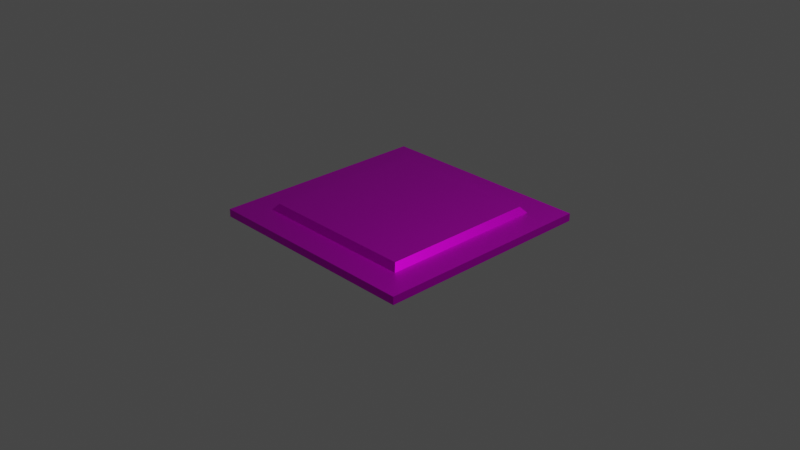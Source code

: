 # Source: Processor.blend  (saved by Blender 3.0.42; exported with 4.5.12 LTS)
import bpy
from mathutils import Matrix  # noqa: F401  (used for matrix-valued properties, if any)

bpy.ops.wm.read_factory_settings(use_empty=True)
scene = bpy.context.scene
scene.name = 'Scene'

# ---- collections
col_collection = bpy.data.collections.new('Collection'); scene.collection.children.link(col_collection)

# ---- images (referenced by path relative to the original .blend; pixels are not part of the script)
import os
ASSET_DIR = os.environ.get("B2B_ASSET_DIR", "")  # directory of the original .blend (textures are referenced by path, not embedded)
HERE = os.path.dirname(os.path.abspath(__file__))  # packed textures are extracted next to this script under _unpacked/

def load_image(name, relpath, width, height, colorspace="sRGB"):
    """Load a texture the original file referenced (path relative to the .blend, or extracted next to this script)."""
    p = next((c for c in (os.path.join(HERE, relpath), os.path.join(ASSET_DIR, relpath)) if relpath and os.path.exists(c)), "")
    if p:
        img = bpy.data.images.load(p, check_existing=True)
        img.name = name
    else:  # same state as the original file: an image datablock whose file is absent (Cycles renders it pink)
        img = bpy.data.images.new(name, width, height)
        img.source = "FILE"
        img.filepath = "//" + (relpath or name)
    img.colorspace_settings.name = colorspace
    return img
img_processor_png = load_image('Processor.png', 'Processor.png', 1024, 1024, 'sRGB')

# ---- materials (node trees are filled in below, after node groups)
mat_material_001 = bpy.data.materials.new('Material.001')
mat_material_001.use_transparent_shadow = False

# ---- material node trees
mat_material_001.use_nodes = True; mat_material_001.node_tree.nodes.clear()
_N = mat_material_001.node_tree.nodes; _L = mat_material_001.node_tree.links
n0 = _N.new('ShaderNodeOutputMaterial'); n0.name = 'Material Output'; n0.location = (300, 300)
n1 = _N.new('ShaderNodeBsdfPrincipled'); n1.name = 'Principled BSDF'; n1.location = (10, 300)
n1.distribution = 'GGX'
n1.subsurface_method = 'RANDOM_WALK_SKIN'
n1.inputs[1].default_value = 0.9382
n1.inputs[3].default_value = 1.45
n1.inputs[27].default_value = (0.0, 0.0, 0.0, 1.0)
n1.inputs[28].default_value = 1.0
n2 = _N.new('ShaderNodeTexImage'); n2.name = 'Image Texture'; n2.location = (-299, 213)
n2.image = img_processor_png
_L.new(n1.outputs[0], n0.inputs[0])
_L.new(n2.outputs[0], n1.inputs[0])
n0.is_active_output = True

# ---- world
world_world = bpy.data.worlds.new('World'); scene.world = world_world
world_world.color = (0.05088, 0.05088, 0.05088)
world_world.use_sun_shadow = False
world_world.sun_shadow_jitter_overblur = 0.0

# ---- cameras
cam_camera = bpy.data.cameras.new('Camera')
cam_camera.clip_end = 100.0
cam_camera.ortho_scale = 7.314

# ---- lights
light_light = bpy.data.lights.new('Light', 'POINT')
light_light.transmission_factor = 0.0
light_light.energy = 1000.0
light_light.shadow_soft_size = 0.1
light_light.shadow_maximum_resolution = 0.006
light_light.use_absolute_resolution = True

# ---- meshes
me_plane = bpy.data.meshes.new('Plane')
me_plane.from_pydata([(-1.0, -1.0, 0.0), (1.0, -1.0, 0.0), (-1.0, 1.0, 0.0), (1.0, 1.0, 0.0), (-1.0, 0.0, 0.0), (0.0, -1.0, 0.0), (1.0, 0.0, 0.0), (0.0, 1.0, 0.0), (-1.0, -0.5, 0.0), (0.5, -1.0, 0.0), (1.0, 0.5, 0.0), (-0.5, 1.0, 0.0), (-1.0, 0.5, 0.0), (-0.5, -1.0, 0.0), (1.0, -0.5, 0.0), (0.5, 1.0, 0.0), (-1.0, -0.75, 0.0), (0.75, -1.0, 0.0), (1.0, 0.75, 0.0), (-0.75, 1.0, 0.0), (-1.0, 0.25, 0.0), (-0.25, -1.0, 0.0), (1.0, -0.25, 0.0), (0.25, 1.0, 0.0), (0.0, 0.75, 0.0), (-0.75, 0.0, 0.0), (-1.0, -0.25, 0.0), (0.25, -1.0, 0.0), (1.0, 0.25, 0.0), (-0.25, 1.0, 0.0), (-1.0, 0.75, 0.0), (-0.75, -1.0, 0.0), (1.0, -0.75, 0.0), (0.75, 1.0, 0.0), (0.0, -0.75, 0.0), (0.75, 0.0, 0.0), (0.5, -0.75, 0.0), (0.75, -0.5, 0.0), (-0.5, -0.75, 0.0), (-0.75, -0.5, 0.0), (-0.5, 0.75, 0.0), (-0.75, 0.5, 0.0), (0.5, 0.75, 0.0), (0.75, 0.5, 0.0), (0.75, 0.25, 0.0), (0.25, 0.75, 0.0), (-0.75, 0.25, 0.0), (-0.75, 0.75, 0.0), (-0.25, -0.75, 0.0), (-0.75, -0.75, 0.0), (-0.75, -0.25, 0.0), (0.75, -0.75, 0.0), (0.25, -0.75, 0.0), (0.75, -0.25, 0.0), (-0.25, 0.75, 0.0), (0.75, 0.75, 0.0), (-1.0, -0.875, 0.0), (0.875, -1.0, 0.0), (1.0, 0.875, 0.0), (-0.875, 1.0, 0.0), (-1.0, 0.125, 0.0), (-0.125, -1.0, 0.0), (1.0, -0.125, 0.0), (0.125, 1.0, 0.0), (0.0, 0.875, 0.0), (-0.875, 0.0, 0.0), (-1.0, -0.375, 0.0), (0.375, -1.0, 0.0), (1.0, 0.375, 0.0), (-0.375, 1.0, 0.0), (-1.0, 0.625, 0.0), (-0.625, -1.0, 0.0), (1.0, -0.625, 0.0), (0.625, 1.0, 0.0), (-0.875, -0.5, 0.0), (-0.5, 0.875, 0.0), (-0.875, 0.5, 0.0), (0.5, 0.875, 0.0), (-1.0, -0.625, 0.0), (0.625, -1.0, 0.0), (1.0, 0.625, 0.0), (-0.625, 1.0, 0.0), (-1.0, 0.375, 0.0), (-0.375, -1.0, 0.0), (1.0, -0.375, 0.0), (0.375, 1.0, 0.0), (-1.0, -0.125, 0.0), (0.125, -1.0, 0.0), (1.0, 0.125, 0.0), (-0.125, 1.0, 0.0), (-1.0, 0.875, 0.0), (-0.875, -1.0, 0.0), (1.0, -0.875, 0.0), (0.875, 1.0, 0.0), (0.0, -0.875, 0.0), (0.875, 0.0, 0.0), (0.5, -0.875, 0.0), (0.875, -0.5, 0.0), (-0.5, -0.875, 0.0), (0.875, 0.5, 0.0), (0.75, 0.375, 0.0), (0.75, 0.125, 0.0), (0.875, 0.25, 0.0), (0.25, 0.875, 0.0), (0.125, 0.75, 0.0), (0.375, 0.75, 0.0), (-0.75, 0.375, 0.0), (-0.75, 0.125, 0.0), (-0.875, 0.25, 0.0), (-0.75, 0.875, 0.0), (-0.75, 0.625, 0.0), (-0.875, 0.75, 0.0), (-0.625, 0.75, 0.0), (-0.25, -0.875, 0.0), (-0.375, -0.75, 0.0), (-0.125, -0.75, 0.0), (-0.75, -0.625, 0.0), (-0.75, -0.875, 0.0), (-0.875, -0.75, 0.0), (-0.625, -0.75, 0.0), (-0.75, -0.125, 0.0), (-0.75, -0.375, 0.0), (-0.875, -0.25, 0.0), (0.75, -0.625, 0.0), (0.75, -0.875, 0.0), (0.625, -0.75, 0.0), (0.875, -0.75, 0.0), (0.25, -0.875, 0.0), (0.125, -0.75, 0.0), (0.375, -0.75, 0.0), (0.75, -0.125, 0.0), (0.75, -0.375, 0.0), (0.875, -0.25, 0.0), (-0.25, 0.875, 0.0), (-0.375, 0.75, 0.0), (-0.125, 0.75, 0.0), (0.75, 0.875, 0.0), (0.75, 0.625, 0.0), (0.625, 0.75, 0.0), (0.875, 0.75, 0.0), (0.875, 0.625, 0.0), (0.625, 0.875, 0.0), (-0.375, 0.875, 0.0), (0.875, -0.375, 0.0), (0.375, -0.875, 0.0), (0.125, -0.875, 0.0), (0.875, -0.875, 0.0), (0.625, -0.875, 0.0), (-0.875, -0.375, 0.0), (-0.875, -0.125, 0.0), (-0.625, -0.875, 0.0), (-0.875, -0.875, 0.0), (-0.875, -0.625, 0.0), (-0.125, -0.875, 0.0), (-0.375, -0.875, 0.0), (-0.875, 0.625, 0.0), (-0.875, 0.875, 0.0), (-0.875, 0.125, 0.0), (-0.875, 0.375, 0.0), (0.125, 0.875, 0.0), (0.875, 0.125, 0.0), (0.875, 0.375, 0.0), (0.375, 0.875, 0.0), (-0.625, 0.875, 0.0), (0.875, -0.625, 0.0), (0.875, -0.125, 0.0), (-0.125, 0.875, 0.0), (0.875, 0.875, 0.0), (1.063e-10, -0.1174, 0.05495), (1.063e-10, -1.205e-09, 0.05495), (0.1174, -1.205e-09, 0.05495), (1.063e-10, 0.3521, 0.05495), (1.063e-10, 0.4695, 0.05495), (1.063e-10, -0.5868, 0.05495), (1.063e-10, -0.4695, 0.05495), (-0.3521, -1.205e-09, 0.05495), (-0.4695, -1.205e-09, 0.05495), (0.5868, -1.205e-09, 0.05495), (0.4695, -1.205e-09, 0.05495), (0.4695, -0.1174, 0.05495), (0.4695, -0.5868, 0.05495), (0.4695, -0.4695, 0.05495), (0.1174, -0.4695, 0.05495), (0.5868, -0.4695, 0.05495), (-0.4695, -0.1174, 0.05495), (-0.4695, -0.5868, 0.05495), (-0.4695, -0.4695, 0.05495), (-0.3521, -0.4695, 0.05495), (-0.4695, 0.3521, 0.05495), (-0.4695, 0.4695, 0.05495), (-0.3521, 0.4695, 0.05495), (0.4695, 0.3521, 0.05495), (0.4695, 0.4695, 0.05495), (0.1174, 0.4695, 0.05495), (0.5868, 0.4695, 0.05495), (1.063e-10, 0.5868, 0.05495), (1.063e-10, 0.7042, 0.05495), (1.063e-10, -0.3521, 0.05495), (1.063e-10, -0.2347, 0.05495), (-0.5868, -1.205e-09, 0.05495), (-0.7042, -1.205e-09, 0.05495), (0.3521, -1.205e-09, 0.05495), (0.2347, -1.205e-09, 0.05495), (1.063e-10, 0.1174, 0.05495), (1.063e-10, 0.2347, 0.05495), (-0.1174, -1.205e-09, 0.05495), (-0.2347, -1.205e-09, 0.05495), (0.4695, -0.3521, 0.05495), (0.4695, -0.2347, 0.05495), (0.3521, -0.4695, 0.05495), (0.2347, -0.4695, 0.05495), (-0.4695, -0.3521, 0.05495), (-0.4695, -0.2347, 0.05495), (-0.5868, -0.4695, 0.05495), (-0.7042, -0.4695, 0.05495), (-0.1174, -0.4695, 0.05495), (-0.2347, -0.4695, 0.05495), (-0.4695, 0.5868, 0.05495), (-0.4695, 0.7042, 0.05495), (-0.4695, 0.1174, 0.05495), (-0.4695, 0.2347, 0.05495), (-0.5868, 0.4695, 0.05495), (-0.7042, 0.4695, 0.05495), (-0.1174, 0.4695, 0.05495), (-0.2347, 0.4695, 0.05495), (0.4695, 0.5868, 0.05495), (0.4695, 0.7042, 0.05495), (0.4695, 0.1174, 0.05495), (0.4695, 0.2347, 0.05495), (0.3521, 0.4695, 0.05495), (0.2347, 0.4695, 0.05495), (0.7042, 0.3521, 0.05495), (0.7042, 0.4695, 0.05495), (0.7042, 0.1174, 0.05495), (0.7042, 0.2347, 0.05495), (0.5868, 0.2347, 0.05495), (0.2347, 0.3521, 0.05495), (0.2347, 0.1174, 0.05495), (0.2347, 0.2347, 0.05495), (0.1174, 0.2347, 0.05495), (0.3521, 0.2347, 0.05495), (0.2347, 0.5868, 0.05495), (0.2347, 0.7042, 0.05495), (0.1174, 0.7042, 0.05495), (0.3521, 0.7042, 0.05495), (-0.2347, 0.3521, 0.05495), (-0.2347, 0.1174, 0.05495), (-0.2347, 0.2347, 0.05495), (-0.3521, 0.2347, 0.05495), (-0.1174, 0.2347, 0.05495), (-0.7042, 0.3521, 0.05495), (-0.7042, 0.1174, 0.05495), (-0.7042, 0.2347, 0.05495), (-0.5868, 0.2347, 0.05495), (-0.7042, 0.5868, 0.05495), (-0.7042, 0.7042, 0.05495), (-0.5868, 0.7042, 0.05495), (-0.2347, -0.5868, 0.05495), (-0.3521, -0.7042, 0.05495), (-0.4695, -0.7042, 0.05495), (-0.1174, -0.7042, 0.05495), (-0.2347, -0.7042, 0.05495), (-0.7042, -0.5868, 0.05495), (-0.5868, -0.7042, 0.05495), (-0.7042, -0.7042, 0.05495), (-0.7042, -0.1174, 0.05495), (-0.7042, -0.3521, 0.05495), (-0.7042, -0.2347, 0.05495), (-0.5868, -0.2347, 0.05495), (0.7042, -0.5868, 0.05495), (0.7042, -0.4695, 0.05495), (0.5868, -0.7042, 0.05495), (0.4695, -0.7042, 0.05495), (0.2347, -0.5868, 0.05495), (0.1174, -0.7042, 0.05495), (1.063e-10, -0.7042, 0.05495), (0.3521, -0.7042, 0.05495), (0.2347, -0.7042, 0.05495), (0.2347, -0.1174, 0.05495), (0.2347, -0.3521, 0.05495), (0.2347, -0.2347, 0.05495), (0.1174, -0.2347, 0.05495), (0.3521, -0.2347, 0.05495), (0.7042, -0.1174, 0.05495), (0.7042, -1.205e-09, 0.05495), (0.7042, -0.3521, 0.05495), (0.7042, -0.2347, 0.05495), (0.5868, -0.2347, 0.05495), (-0.2347, -0.1174, 0.05495), (-0.2347, -0.3521, 0.05495), (-0.2347, -0.2347, 0.05495), (-0.3521, -0.2347, 0.05495), (-0.1174, -0.2347, 0.05495), (-0.2347, 0.5868, 0.05495), (-0.2347, 0.7042, 0.05495), (-0.3521, 0.7042, 0.05495), (-0.1174, 0.7042, 0.05495), (0.7042, 0.5868, 0.05495), (0.7042, 0.7042, 0.05495), (0.5868, 0.7042, 0.05495), (0.7042, -0.7042, 0.05495), (0.5868, 0.5868, 0.05495), (-0.1174, 0.5868, 0.05495), (-0.3521, 0.5868, 0.05495), (-0.1174, -0.3521, 0.05495), (-0.3521, -0.3521, 0.05495), (-0.3521, -0.1174, 0.05495), (0.5868, -0.3521, 0.05495), (0.5868, -0.1174, 0.05495), (0.3521, -0.3521, 0.05495), (0.1174, -0.3521, 0.05495), (0.1174, -0.1174, 0.05495), (0.1174, -0.5868, 0.05495), (0.5868, -0.5868, 0.05495), (-0.5868, -0.3521, 0.05495), (-0.3521, -0.5868, 0.05495), (-0.5868, 0.5868, 0.05495), (-0.5868, 0.1174, 0.05495), (-0.1174, 0.1174, 0.05495), (-0.3521, 0.1174, 0.05495), (-0.3521, 0.3521, 0.05495), (0.3521, 0.5868, 0.05495), (0.1174, 0.5868, 0.05495), (0.3521, 0.1174, 0.05495), (0.1174, 0.1174, 0.05495), (0.1174, 0.3521, 0.05495), (0.5868, 0.1174, 0.05495), (0.5868, 0.3521, 0.05495), (0.3521, 0.3521, 0.05495), (-0.1174, 0.3521, 0.05495), (-0.5868, 0.3521, 0.05495), (-0.1174, -0.5868, 0.05495), (-0.5868, -0.5868, 0.05495), (-0.5868, -0.1174, 0.05495), (0.3521, -0.5868, 0.05495), (0.3521, -0.1174, 0.05495), (-0.1174, -0.1174, 0.05495)], [], [(167, 58, 3, 93), (166, 64, 7, 89), (165, 62, 6, 95), (164, 72, 14, 97), (163, 75, 11, 81), (162, 77, 15, 85), (161, 68, 10, 99), (160, 88, 28, 102), (159, 103, 23, 63), (158, 106, 41, 76), (157, 107, 46, 108), (156, 109, 19, 59), (155, 110, 47, 111), (154, 113, 48, 114), (153, 94, 34, 115), (152, 116, 39, 74), (151, 117, 49, 118), (150, 98, 38, 119), (149, 120, 25, 65), (148, 121, 50, 122), (147, 124, 51, 125), (146, 92, 32, 126), (145, 127, 52, 128), (144, 96, 36, 129), (143, 84, 22, 132), (142, 133, 29, 69), (141, 136, 33, 73), (140, 80, 18, 139), (137, 140, 139, 55), (43, 99, 140, 137), (99, 10, 80, 140), (77, 141, 73, 15), (42, 138, 141, 77), (138, 55, 136, 141), (75, 142, 69, 11), (40, 134, 142, 75), (134, 54, 133, 142), (131, 143, 132, 53), (37, 97, 143, 131), (97, 14, 84, 143), (127, 144, 129, 52), (27, 67, 144, 127), (67, 9, 96, 144), (94, 145, 128, 34), (5, 87, 145, 94), (87, 27, 127, 145), (124, 146, 126, 51), (17, 57, 146, 124), (57, 1, 92, 146), (96, 147, 125, 36), (9, 79, 147, 96), (79, 17, 124, 147), (66, 148, 122, 26), (8, 74, 148, 66), (74, 39, 121, 148), (86, 149, 65, 4), (26, 122, 149, 86), (122, 50, 120, 149), (117, 150, 119, 49), (31, 71, 150, 117), (71, 13, 98, 150), (56, 151, 118, 16), (0, 91, 151, 56), (91, 31, 117, 151), (78, 152, 74, 8), (16, 118, 152, 78), (118, 49, 116, 152), (113, 153, 115, 48), (21, 61, 153, 113), (61, 5, 94, 153), (98, 154, 114, 38), (13, 83, 154, 98), (83, 21, 113, 154), (70, 155, 111, 30), (12, 76, 155, 70), (76, 41, 110, 155), (90, 156, 59, 2), (30, 111, 156, 90), (111, 47, 109, 156), (60, 157, 108, 20), (4, 65, 157, 60), (65, 25, 107, 157), (82, 158, 76, 12), (20, 108, 158, 82), (108, 46, 106, 158), (130, 35, 284, 283), (125, 51, 300, 271), (47, 110, 254, 255), (42, 105, 244, 226), (137, 55, 298, 297), (45, 104, 243, 242), (64, 159, 63, 7), (24, 104, 159, 64), (104, 45, 103, 159), (50, 121, 266, 267), (40, 112, 256, 218), (51, 123, 269, 300), (135, 54, 294, 296), (37, 131, 285, 270), (25, 120, 265, 200), (55, 138, 299, 298), (134, 40, 218, 295), (53, 130, 283, 286), (101, 160, 102, 44), (35, 95, 160, 101), (95, 6, 88, 160), (49, 119, 263, 264), (110, 41, 222, 254), (43, 137, 297, 232), (46, 107, 251, 252), (52, 129, 276, 277), (121, 39, 214, 266), (100, 161, 99, 43), (44, 102, 161, 100), (102, 28, 68, 161), (41, 106, 250, 222), (24, 135, 296, 196), (34, 128, 274, 275), (103, 162, 85, 23), (45, 105, 162, 103), (105, 42, 77, 162), (120, 50, 267, 265), (39, 116, 262, 214), (101, 44, 234, 233), (54, 134, 295, 294), (119, 38, 259, 263), (48, 115, 260, 261), (109, 163, 81, 19), (47, 112, 163, 109), (112, 40, 75, 163), (107, 25, 200, 251), (100, 43, 232, 231), (129, 36, 272, 276), (38, 114, 258, 259), (106, 46, 252, 250), (128, 52, 277, 274), (36, 125, 271, 272), (116, 49, 264, 262), (105, 45, 242, 244), (123, 164, 97, 37), (51, 126, 164, 123), (126, 32, 72, 164), (35, 101, 233, 284), (115, 34, 275, 260), (104, 24, 196, 243), (44, 100, 231, 234), (112, 47, 255, 256), (123, 37, 270, 269), (130, 165, 95, 35), (53, 132, 165, 130), (132, 22, 62, 165), (114, 48, 261, 258), (131, 53, 286, 285), (138, 42, 226, 299), (133, 166, 89, 29), (54, 135, 166, 133), (135, 24, 64, 166), (136, 167, 93, 33), (55, 139, 167, 136), (139, 18, 58, 167), (336, 168, 169, 205), (335, 179, 178, 201), (334, 180, 181, 209), (333, 184, 176, 199), (332, 185, 186, 213), (331, 173, 174, 215), (330, 188, 189, 221), (329, 171, 172, 223), (328, 191, 192, 229), (327, 231, 232, 194), (326, 233, 234, 235), (325, 236, 230, 193), (324, 237, 238, 239), (323, 227, 228, 240), (322, 241, 242, 243), (321, 225, 226, 244), (320, 245, 224, 190), (319, 246, 247, 248), (318, 203, 204, 249), (317, 219, 220, 253), (316, 217, 218, 256), (315, 257, 216, 187), (314, 211, 212, 268), (313, 269, 270, 183), (312, 273, 210, 182), (311, 278, 202, 170), (310, 279, 280, 281), (309, 207, 208, 282), (308, 283, 284, 177), (307, 285, 286, 287), (306, 288, 206, 175), (305, 289, 290, 291), (304, 197, 198, 292), (303, 293, 294, 295), (302, 195, 196, 296), (301, 297, 298, 299), (225, 301, 299, 226), (192, 194, 301, 225), (194, 232, 297, 301), (293, 302, 296, 294), (224, 223, 302, 293), (223, 172, 195, 302), (217, 303, 295, 218), (189, 190, 303, 217), (190, 224, 293, 303), (289, 304, 292, 290), (216, 215, 304, 289), (215, 174, 197, 304), (211, 305, 291, 212), (186, 187, 305, 211), (187, 216, 289, 305), (184, 306, 175, 176), (212, 291, 306, 184), (291, 290, 288, 306), (207, 307, 287, 208), (181, 183, 307, 207), (183, 270, 285, 307), (179, 308, 177, 178), (208, 287, 308, 179), (287, 286, 283, 308), (279, 309, 282, 280), (210, 209, 309, 279), (209, 181, 207, 309), (197, 310, 281, 198), (174, 182, 310, 197), (182, 210, 279, 310), (168, 311, 170, 169), (198, 281, 311, 168), (281, 280, 278, 311), (173, 312, 182, 174), (275, 274, 312, 173), (274, 277, 273, 312), (180, 313, 183, 181), (272, 271, 313, 180), (271, 300, 269, 313), (266, 314, 268, 267), (214, 213, 314, 266), (213, 186, 211, 314), (185, 315, 187, 186), (259, 258, 315, 185), (258, 261, 257, 315), (254, 316, 256, 255), (222, 221, 316, 254), (221, 189, 217, 316), (251, 317, 253, 252), (200, 199, 317, 251), (199, 176, 219, 317), (246, 318, 249, 247), (206, 205, 318, 246), (205, 169, 203, 318), (219, 319, 248, 220), (176, 175, 319, 219), (175, 206, 246, 319), (188, 320, 190, 189), (220, 248, 320, 188), (248, 247, 245, 320), (241, 321, 244, 242), (230, 229, 321, 241), (229, 192, 225, 321), (195, 322, 243, 196), (172, 193, 322, 195), (193, 230, 241, 322), (237, 323, 240, 238), (202, 201, 323, 237), (201, 178, 227, 323), (203, 324, 239, 204), (169, 170, 324, 203), (170, 202, 237, 324), (171, 325, 193, 172), (204, 239, 325, 171), (239, 238, 236, 325), (227, 326, 235, 228), (178, 177, 326, 227), (177, 284, 233, 326), (191, 327, 194, 192), (228, 235, 327, 191), (235, 234, 231, 327), (236, 328, 229, 230), (238, 240, 328, 236), (240, 228, 191, 328), (245, 329, 223, 224), (247, 249, 329, 245), (249, 204, 171, 329), (250, 330, 221, 222), (252, 253, 330, 250), (253, 220, 188, 330), (257, 331, 215, 216), (261, 260, 331, 257), (260, 275, 173, 331), (262, 332, 213, 214), (264, 263, 332, 262), (263, 259, 185, 332), (265, 333, 199, 200), (267, 268, 333, 265), (268, 212, 184, 333), (273, 334, 209, 210), (277, 276, 334, 273), (276, 272, 180, 334), (278, 335, 201, 202), (280, 282, 335, 278), (282, 208, 179, 335), (288, 336, 205, 206), (290, 292, 336, 288), (292, 198, 168, 336)])
_uv = me_plane.uv_layers.new(name='UVMap')
_uv.uv.foreach_set('vector', [0.9375, 0.9375, 1.0, 0.9375, 1.0, 1.0, 0.9375, 1.0, 0.4375, 0.9375, 0.5, 0.9375, 0.5, 1.0, 0.4375, 1.0, 0.9375, 0.4375, 1.0, 0.4375, 1.0, 0.5, 0.9375, 0.5, 0.9375, 0.1875, 1.0, 0.1875, 1.0, 0.25, 0.9375, 0.25, 0.1875, 0.9375, 0.25, 0.9375, 0.25, 1.0, 0.1875, 1.0, 0.6875, 0.9375, 0.75, 0.9375, 0.75, 1.0, 0.6875, 1.0, 0.9375, 0.6875, 1.0, 0.6875, 1.0, 0.75, 0.9375, 0.75, 0.9375, 0.5625, 1.0, 0.5625, 1.0, 0.625, 0.9375, 0.625, 0.5625, 0.9375, 0.625, 0.9375, 0.625, 1.0, 0.5625, 1.0, 0.0625, 0.6875, 0.125, 0.6875, 0.125, 0.75, 0.0625, 0.75, 0.0625, 0.5625, 0.125, 0.5625, 0.125, 0.625, 0.0625, 0.625, 0.0625, 0.9375, 0.125, 0.9375, 0.125, 1.0, 0.0625, 1.0, 0.0625, 0.8125, 0.125, 0.8125, 0.125, 0.875, 0.0625, 0.875, 0.3125, 0.0625, 0.375, 0.0625, 0.375, 0.125, 0.3125, 0.125, 0.4375, 0.0625, 0.5, 0.0625, 0.5, 0.125, 0.4375, 0.125, 0.0625, 0.1875, 0.125, 0.1875, 0.125, 0.25, 0.0625, 0.25, 0.0625, 0.0625, 0.125, 0.0625, 0.125, 0.125, 0.0625, 0.125, 0.1875, 0.0625, 0.25, 0.0625, 0.25, 0.125, 0.1875, 0.125, 0.0625, 0.4375, 0.125, 0.4375, 0.125, 0.5, 0.0625, 0.5, 0.0625, 0.3125, 0.125, 0.3125, 0.125, 0.375, 0.0625, 0.375, 0.8125, 0.0625, 0.875, 0.0625, 0.875, 0.125, 0.8125, 0.125, 0.9375, 0.0625, 1.0, 0.0625, 1.0, 0.125, 0.9375, 0.125, 0.5625, 0.0625, 0.625, 0.0625, 0.625, 0.125, 0.5625, 0.125, 0.6875, 0.0625, 0.75, 0.0625, 0.75, 0.125, 0.6875, 0.125, 0.9375, 0.3125, 1.0, 0.3125, 1.0, 0.375, 0.9375, 0.375, 0.3125, 0.9375, 0.375, 0.9375, 0.375, 1.0, 0.3125, 1.0, 0.8125, 0.9375, 0.875, 0.9375, 0.875, 1.0, 0.8125, 1.0, 0.9375, 0.8125, 1.0, 0.8125, 1.0, 0.875, 0.9375, 0.875, 0.875, 0.8125, 0.9375, 0.8125, 0.9375, 0.875, 0.875, 0.875, 0.875, 0.75, 0.9375, 0.75, 0.9375, 0.8125, 0.875, 0.8125, 0.9375, 0.75, 1.0, 0.75, 1.0, 0.8125, 0.9375, 0.8125, 0.75, 0.9375, 0.8125, 0.9375, 0.8125, 1.0, 0.75, 1.0, 0.75, 0.875, 0.8125, 0.875, 0.8125, 0.9375, 0.75, 0.9375, 0.8125, 0.875, 0.875, 0.875, 0.875, 0.9375, 0.8125, 0.9375, 0.25, 0.9375, 0.3125, 0.9375, 0.3125, 1.0, 0.25, 1.0, 0.25, 0.875, 0.3125, 0.875, 0.3125, 0.9375, 0.25, 0.9375, 0.3125, 0.875, 0.375, 0.875, 0.375, 0.9375, 0.3125, 0.9375, 0.875, 0.3125, 0.9375, 0.3125, 0.9375, 0.375, 0.875, 0.375, 0.875, 0.25, 0.9375, 0.25, 0.9375, 0.3125, 0.875, 0.3125, 0.9375, 0.25, 1.0, 0.25, 1.0, 0.3125, 0.9375, 0.3125, 0.625, 0.0625, 0.6875, 0.0625, 0.6875, 0.125, 0.625, 0.125, 0.625, 0.0, 0.6875, 0.0, 0.6875, 0.0625, 0.625, 0.0625, 0.6875, 0.0, 0.75, 0.0, 0.75, 0.0625, 0.6875, 0.0625, 0.5, 0.0625, 0.5625, 0.0625, 0.5625, 0.125, 0.5, 0.125, 0.5, 0.0, 0.5625, 0.0, 0.5625, 0.0625, 0.5, 0.0625, 0.5625, 0.0, 0.625, 0.0, 0.625, 0.0625, 0.5625, 0.0625, 0.875, 0.0625, 0.9375, 0.0625, 0.9375, 0.125, 0.875, 0.125, 0.875, 0.0, 0.9375, 0.0, 0.9375, 0.0625, 0.875, 0.0625, 0.9375, 0.0, 1.0, 0.0, 1.0, 0.0625, 0.9375, 0.0625, 0.75, 0.0625, 0.8125, 0.0625, 0.8125, 0.125, 0.75, 0.125, 0.75, 0.0, 0.8125, 0.0, 0.8125, 0.0625, 0.75, 0.0625, 0.8125, 0.0, 0.875, 0.0, 0.875, 0.0625, 0.8125, 0.0625, 0.0, 0.3125, 0.0625, 0.3125, 0.0625, 0.375, 0.0, 0.375, 0.0, 0.25, 0.0625, 0.25, 0.0625, 0.3125, 0.0, 0.3125, 0.0625, 0.25, 0.125, 0.25, 0.125, 0.3125, 0.0625, 0.3125, 0.0, 0.4375, 0.0625, 0.4375, 0.0625, 0.5, 0.0, 0.5, 0.0, 0.375, 0.0625, 0.375, 0.0625, 0.4375, 0.0, 0.4375, 0.0625, 0.375, 0.125, 0.375, 0.125, 0.4375, 0.0625, 0.4375, 0.125, 0.0625, 0.1875, 0.0625, 0.1875, 0.125, 0.125, 0.125, 0.125, 0.0, 0.1875, 0.0, 0.1875, 0.0625, 0.125, 0.0625, 0.1875, 0.0, 0.25, 0.0, 0.25, 0.0625, 0.1875, 0.0625, 0.0, 0.0625, 0.0625, 0.0625, 0.0625, 0.125, 0.0, 0.125, 0.0, 0.0, 0.0625, 0.0, 0.0625, 0.0625, 0.0, 0.0625, 0.0625, 0.0, 0.125, 0.0, 0.125, 0.0625, 0.0625, 0.0625, 0.0, 0.1875, 0.0625, 0.1875, 0.0625, 0.25, 0.0, 0.25, 0.0, 0.125, 0.0625, 0.125, 0.0625, 0.1875, 0.0, 0.1875, 0.0625, 0.125, 0.125, 0.125, 0.125, 0.1875, 0.0625, 0.1875, 0.375, 0.0625, 0.4375, 0.0625, 0.4375, 0.125, 0.375, 0.125, 0.375, 0.0, 0.4375, 0.0, 0.4375, 0.0625, 0.375, 0.0625, 0.4375, 0.0, 0.5, 0.0, 0.5, 0.0625, 0.4375, 0.0625, 0.25, 0.0625, 0.3125, 0.0625, 0.3125, 0.125, 0.25, 0.125, 0.25, 0.0, 0.3125, 0.0, 0.3125, 0.0625, 0.25, 0.0625, 0.3125, 0.0, 0.375, 0.0, 0.375, 0.0625, 0.3125, 0.0625, 0.0, 0.8125, 0.0625, 0.8125, 0.0625, 0.875, 0.0, 0.875, 0.0, 0.75, 0.0625, 0.75, 0.0625, 0.8125, 0.0, 0.8125, 0.0625, 0.75, 0.125, 0.75, 0.125, 0.8125, 0.0625, 0.8125, 0.0, 0.9375, 0.0625, 0.9375, 0.0625, 1.0, 0.0, 1.0, 0.0, 0.875, 0.0625, 0.875, 0.0625, 0.9375, 0.0, 0.9375, 0.0625, 0.875, 0.125, 0.875, 0.125, 0.9375, 0.0625, 0.9375, 0.0, 0.5625, 0.0625, 0.5625, 0.0625, 0.625, 0.0, 0.625, 0.0, 0.5, 0.0625, 0.5, 0.0625, 0.5625, 0.0, 0.5625, 0.0625, 0.5, 0.125, 0.5, 0.125, 0.5625, 0.0625, 0.5625, 0.0, 0.6875, 0.0625, 0.6875, 0.0625, 0.75, 0.0, 0.75, 0.0, 0.625, 0.0625, 0.625, 0.0625, 0.6875, 0.0, 0.6875, 0.0625, 0.625, 0.125, 0.625, 0.125, 0.6875, 0.0625, 0.6875, 0.875, 0.4375, 0.875, 0.5, 0.875, 0.5, 0.875, 0.4375, 0.8125, 0.125, 0.875, 0.125, 0.875, 0.125, 0.8125, 0.125, 0.125, 0.875, 0.125, 0.8125, 0.125, 0.8125, 0.125, 0.875, 0.75, 0.875, 0.6875, 0.875, 0.6875, 0.875, 0.75, 0.875, 0.875, 0.8125, 0.875, 0.875, 0.875, 0.875, 0.875, 0.8125, 0.625, 0.875, 0.5625, 0.875, 0.5625, 0.875, 0.625, 0.875, 0.5, 0.9375, 0.5625, 0.9375, 0.5625, 1.0, 0.5, 1.0, 0.5, 0.875, 0.5625, 0.875, 0.5625, 0.9375, 0.5, 0.9375, 0.5625, 0.875, 0.625, 0.875, 0.625, 0.9375, 0.5625, 0.9375, 0.125, 0.375, 0.125, 0.3125, 0.125, 0.3125, 0.125, 0.375, 0.25, 0.875, 0.1875, 0.875, 0.1875, 0.875, 0.25, 0.875, 0.875, 0.125, 0.875, 0.1875, 0.875, 0.1875, 0.875, 0.125, 0.4375, 0.875, 0.375, 0.875, 0.375, 0.875, 0.4375, 0.875, 0.875, 0.25, 0.875, 0.3125, 0.875, 0.3125, 0.875, 0.25, 0.125, 0.5, 0.125, 0.4375, 0.125, 0.4375, 0.125, 0.5, 0.875, 0.875, 0.8125, 0.875, 0.8125, 0.875, 0.875, 0.875, 0.3125, 0.875, 0.25, 0.875, 0.25, 0.875, 0.3125, 0.875, 0.875, 0.375, 0.875, 0.4375, 0.875, 0.4375, 0.875, 0.375, 0.875, 0.5625, 0.9375, 0.5625, 0.9375, 0.625, 0.875, 0.625, 0.875, 0.5, 0.9375, 0.5, 0.9375, 0.5625, 0.875, 0.5625, 0.9375, 0.5, 1.0, 0.5, 1.0, 0.5625, 0.9375, 0.5625, 0.125, 0.125, 0.1875, 0.125, 0.1875, 0.125, 0.125, 0.125, 0.125, 0.8125, 0.125, 0.75, 0.125, 0.75, 0.125, 0.8125, 0.875, 0.75, 0.875, 0.8125, 0.875, 0.8125, 0.875, 0.75, 0.125, 0.625, 0.125, 0.5625, 0.125, 0.5625, 0.125, 0.625, 0.625, 0.125, 0.6875, 0.125, 0.6875, 0.125, 0.625, 0.125, 0.125, 0.3125, 0.125, 0.25, 0.125, 0.25, 0.125, 0.3125, 0.875, 0.6875, 0.9375, 0.6875, 0.9375, 0.75, 0.875, 0.75, 0.875, 0.625, 0.9375, 0.625, 0.9375, 0.6875, 0.875, 0.6875, 0.9375, 0.625, 1.0, 0.625, 1.0, 0.6875, 0.9375, 0.6875, 0.125, 0.75, 0.125, 0.6875, 0.125, 0.6875, 0.125, 0.75, 0.5, 0.875, 0.4375, 0.875, 0.4375, 0.875, 0.5, 0.875, 0.5, 0.125, 0.5625, 0.125, 0.5625, 0.125, 0.5, 0.125, 0.625, 0.9375, 0.6875, 0.9375, 0.6875, 1.0, 0.625, 1.0, 0.625, 0.875, 0.6875, 0.875, 0.6875, 0.9375, 0.625, 0.9375, 0.6875, 0.875, 0.75, 0.875, 0.75, 0.9375, 0.6875, 0.9375, 0.125, 0.4375, 0.125, 0.375, 0.125, 0.375, 0.125, 0.4375, 0.125, 0.25, 0.125, 0.1875, 0.125, 0.1875, 0.125, 0.25, 0.875, 0.5625, 0.875, 0.625, 0.875, 0.625, 0.875, 0.5625, 0.375, 0.875, 0.3125, 0.875, 0.3125, 0.875, 0.375, 0.875, 0.1875, 0.125, 0.25, 0.125, 0.25, 0.125, 0.1875, 0.125, 0.375, 0.125, 0.4375, 0.125, 0.4375, 0.125, 0.375, 0.125, 0.125, 0.9375, 0.1875, 0.9375, 0.1875, 1.0, 0.125, 1.0, 0.125, 0.875, 0.1875, 0.875, 0.1875, 0.9375, 0.125, 0.9375, 0.1875, 0.875, 0.25, 0.875, 0.25, 0.9375, 0.1875, 0.9375, 0.125, 0.5625, 0.125, 0.5, 0.125, 0.5, 0.125, 0.5625, 0.875, 0.6875, 0.875, 0.75, 0.875, 0.75, 0.875, 0.6875, 0.6875, 0.125, 0.75, 0.125, 0.75, 0.125, 0.6875, 0.125, 0.25, 0.125, 0.3125, 0.125, 0.3125, 0.125, 0.25, 0.125, 0.125, 0.6875, 0.125, 0.625, 0.125, 0.625, 0.125, 0.6875, 0.5625, 0.125, 0.625, 0.125, 0.625, 0.125, 0.5625, 0.125, 0.75, 0.125, 0.8125, 0.125, 0.8125, 0.125, 0.75, 0.125, 0.125, 0.1875, 0.125, 0.125, 0.125, 0.125, 0.125, 0.1875, 0.6875, 0.875, 0.625, 0.875, 0.625, 0.875, 0.6875, 0.875, 0.875, 0.1875, 0.9375, 0.1875, 0.9375, 0.25, 0.875, 0.25, 0.875, 0.125, 0.9375, 0.125, 0.9375, 0.1875, 0.875, 0.1875, 0.9375, 0.125, 1.0, 0.125, 1.0, 0.1875, 0.9375, 0.1875, 0.875, 0.5, 0.875, 0.5625, 0.875, 0.5625, 0.875, 0.5, 0.4375, 0.125, 0.5, 0.125, 0.5, 0.125, 0.4375, 0.125, 0.5625, 0.875, 0.5, 0.875, 0.5, 0.875, 0.5625, 0.875, 0.875, 0.625, 0.875, 0.6875, 0.875, 0.6875, 0.875, 0.625, 0.1875, 0.875, 0.125, 0.875, 0.125, 0.875, 0.1875, 0.875, 0.875, 0.1875, 0.875, 0.25, 0.875, 0.25, 0.875, 0.1875, 0.875, 0.4375, 0.9375, 0.4375, 0.9375, 0.5, 0.875, 0.5, 0.875, 0.375, 0.9375, 0.375, 0.9375, 0.4375, 0.875, 0.4375, 0.9375, 0.375, 1.0, 0.375, 1.0, 0.4375, 0.9375, 0.4375, 0.3125, 0.125, 0.375, 0.125, 0.375, 0.125, 0.3125, 0.125, 0.875, 0.3125, 0.875, 0.375, 0.875, 0.375, 0.875, 0.3125, 0.8125, 0.875, 0.75, 0.875, 0.75, 0.875, 0.8125, 0.875, 0.375, 0.9375, 0.4375, 0.9375, 0.4375, 1.0, 0.375, 1.0, 0.375, 0.875, 0.4375, 0.875, 0.4375, 0.9375, 0.375, 0.9375, 0.4375, 0.875, 0.5, 0.875, 0.5, 0.9375, 0.4375, 0.9375, 0.875, 0.9375, 0.9375, 0.9375, 0.9375, 1.0, 0.875, 1.0, 0.875, 0.875, 0.9375, 0.875, 0.9375, 0.9375, 0.875, 0.9375, 0.9375, 0.875, 1.0, 0.875, 1.0, 0.9375, 0.9375, 0.9375, 0.4375, 0.4375, 0.5, 0.4375, 0.5, 0.5, 0.4375, 0.5, 0.6875, 0.4375, 0.75, 0.4375, 0.75, 0.5, 0.6875, 0.5, 0.6875, 0.1875, 0.75, 0.1875, 0.75, 0.25, 0.6875, 0.25, 0.1875, 0.4375, 0.25, 0.4375, 0.25, 0.5, 0.1875, 0.5, 0.1875, 0.1875, 0.25, 0.1875, 0.25, 0.25, 0.1875, 0.25, 0.4375, 0.1875, 0.5, 0.1875, 0.5, 0.25, 0.4375, 0.25, 0.1875, 0.6875, 0.25, 0.6875, 0.25, 0.75, 0.1875, 0.75, 0.4375, 0.6875, 0.5, 0.6875, 0.5, 0.75, 0.4375, 0.75, 0.6875, 0.6875, 0.75, 0.6875, 0.75, 0.75, 0.6875, 0.75, 0.8125, 0.6875, 0.875, 0.6875, 0.875, 0.75, 0.8125, 0.75, 0.8125, 0.5625, 0.875, 0.5625, 0.875, 0.625, 0.8125, 0.625, 0.5625, 0.6875, 0.625, 0.6875, 0.625, 0.75, 0.5625, 0.75, 0.5625, 0.5625, 0.625, 0.5625, 0.625, 0.625, 0.5625, 0.625, 0.6875, 0.5625, 0.75, 0.5625, 0.75, 0.625, 0.6875, 0.625, 0.5625, 0.8125, 0.625, 0.8125, 0.625, 0.875, 0.5625, 0.875, 0.6875, 0.8125, 0.75, 0.8125, 0.75, 0.875, 0.6875, 0.875, 0.3125, 0.6875, 0.375, 0.6875, 0.375, 0.75, 0.3125, 0.75, 0.3125, 0.5625, 0.375, 0.5625, 0.375, 0.625, 0.3125, 0.625, 0.4375, 0.5625, 0.5, 0.5625, 0.5, 0.625, 0.4375, 0.625, 0.1875, 0.5625, 0.25, 0.5625, 0.25, 0.625, 0.1875, 0.625, 0.1875, 0.8125, 0.25, 0.8125, 0.25, 0.875, 0.1875, 0.875, 0.3125, 0.1875, 0.375, 0.1875, 0.375, 0.25, 0.3125, 0.25, 0.1875, 0.3125, 0.25, 0.3125, 0.25, 0.375, 0.1875, 0.375, 0.8125, 0.1875, 0.875, 0.1875, 0.875, 0.25, 0.8125, 0.25, 0.5625, 0.1875, 0.625, 0.1875, 0.625, 0.25, 0.5625, 0.25, 0.5625, 0.4375, 0.625, 0.4375, 0.625, 0.5, 0.5625, 0.5, 0.5625, 0.3125, 0.625, 0.3125, 0.625, 0.375, 0.5625, 0.375, 0.6875, 0.3125, 0.75, 0.3125, 0.75, 0.375, 0.6875, 0.375, 0.8125, 0.4375, 0.875, 0.4375, 0.875, 0.5, 0.8125, 0.5, 0.8125, 0.3125, 0.875, 0.3125, 0.875, 0.375, 0.8125, 0.375, 0.3125, 0.4375, 0.375, 0.4375, 0.375, 0.5, 0.3125, 0.5, 0.3125, 0.3125, 0.375, 0.3125, 0.375, 0.375, 0.3125, 0.375, 0.4375, 0.3125, 0.5, 0.3125, 0.5, 0.375, 0.4375, 0.375, 0.3125, 0.8125, 0.375, 0.8125, 0.375, 0.875, 0.3125, 0.875, 0.4375, 0.8125, 0.5, 0.8125, 0.5, 0.875, 0.4375, 0.875, 0.8125, 0.8125, 0.875, 0.8125, 0.875, 0.875, 0.8125, 0.875, 0.75, 0.8125, 0.8125, 0.8125, 0.8125, 0.875, 0.75, 0.875, 0.75, 0.75, 0.8125, 0.75, 0.8125, 0.8125, 0.75, 0.8125, 0.8125, 0.75, 0.875, 0.75, 0.875, 0.8125, 0.8125, 0.8125, 0.375, 0.8125, 0.4375, 0.8125, 0.4375, 0.875, 0.375, 0.875, 0.375, 0.75, 0.4375, 0.75, 0.4375, 0.8125, 0.375, 0.8125, 0.4375, 0.75, 0.5, 0.75, 0.5, 0.8125, 0.4375, 0.8125, 0.25, 0.8125, 0.3125, 0.8125, 0.3125, 0.875, 0.25, 0.875, 0.25, 0.75, 0.3125, 0.75, 0.3125, 0.8125, 0.25, 0.8125, 0.3125, 0.75, 0.375, 0.75, 0.375, 0.8125, 0.3125, 0.8125, 0.375, 0.3125, 0.4375, 0.3125, 0.4375, 0.375, 0.375, 0.375, 0.375, 0.25, 0.4375, 0.25, 0.4375, 0.3125, 0.375, 0.3125, 0.4375, 0.25, 0.5, 0.25, 0.5, 0.3125, 0.4375, 0.3125, 0.25, 0.3125, 0.3125, 0.3125, 0.3125, 0.375, 0.25, 0.375, 0.25, 0.25, 0.3125, 0.25, 0.3125, 0.3125, 0.25, 0.3125, 0.3125, 0.25, 0.375, 0.25, 0.375, 0.3125, 0.3125, 0.3125, 0.25, 0.4375, 0.3125, 0.4375, 0.3125, 0.5, 0.25, 0.5, 0.25, 0.375, 0.3125, 0.375, 0.3125, 0.4375, 0.25, 0.4375, 0.3125, 0.375, 0.375, 0.375, 0.375, 0.4375, 0.3125, 0.4375, 0.75, 0.3125, 0.8125, 0.3125, 0.8125, 0.375, 0.75, 0.375, 0.75, 0.25, 0.8125, 0.25, 0.8125, 0.3125, 0.75, 0.3125, 0.8125, 0.25, 0.875, 0.25, 0.875, 0.3125, 0.8125, 0.3125, 0.75, 0.4375, 0.8125, 0.4375, 0.8125, 0.5, 0.75, 0.5, 0.75, 0.375, 0.8125, 0.375, 0.8125, 0.4375, 0.75, 0.4375, 0.8125, 0.375, 0.875, 0.375, 0.875, 0.4375, 0.8125, 0.4375, 0.625, 0.3125, 0.6875, 0.3125, 0.6875, 0.375, 0.625, 0.375, 0.625, 0.25, 0.6875, 0.25, 0.6875, 0.3125, 0.625, 0.3125, 0.6875, 0.25, 0.75, 0.25, 0.75, 0.3125, 0.6875, 0.3125, 0.5, 0.3125, 0.5625, 0.3125, 0.5625, 0.375, 0.5, 0.375, 0.5, 0.25, 0.5625, 0.25, 0.5625, 0.3125, 0.5, 0.3125, 0.5625, 0.25, 0.625, 0.25, 0.625, 0.3125, 0.5625, 0.3125, 0.5, 0.4375, 0.5625, 0.4375, 0.5625, 0.5, 0.5, 0.5, 0.5, 0.375, 0.5625, 0.375, 0.5625, 0.4375, 0.5, 0.4375, 0.5625, 0.375, 0.625, 0.375, 0.625, 0.4375, 0.5625, 0.4375, 0.5, 0.1875, 0.5625, 0.1875, 0.5625, 0.25, 0.5, 0.25, 0.5, 0.125, 0.5625, 0.125, 0.5625, 0.1875, 0.5, 0.1875, 0.5625, 0.125, 0.625, 0.125, 0.625, 0.1875, 0.5625, 0.1875, 0.75, 0.1875, 0.8125, 0.1875, 0.8125, 0.25, 0.75, 0.25, 0.75, 0.125, 0.8125, 0.125, 0.8125, 0.1875, 0.75, 0.1875, 0.8125, 0.125, 0.875, 0.125, 0.875, 0.1875, 0.8125, 0.1875, 0.125, 0.3125, 0.1875, 0.3125, 0.1875, 0.375, 0.125, 0.375, 0.125, 0.25, 0.1875, 0.25, 0.1875, 0.3125, 0.125, 0.3125, 0.1875, 0.25, 0.25, 0.25, 0.25, 0.3125, 0.1875, 0.3125, 0.25, 0.1875, 0.3125, 0.1875, 0.3125, 0.25, 0.25, 0.25, 0.25, 0.125, 0.3125, 0.125, 0.3125, 0.1875, 0.25, 0.1875, 0.3125, 0.125, 0.375, 0.125, 0.375, 0.1875, 0.3125, 0.1875, 0.125, 0.8125, 0.1875, 0.8125, 0.1875, 0.875, 0.125, 0.875, 0.125, 0.75, 0.1875, 0.75, 0.1875, 0.8125, 0.125, 0.8125, 0.1875, 0.75, 0.25, 0.75, 0.25, 0.8125, 0.1875, 0.8125, 0.125, 0.5625, 0.1875, 0.5625, 0.1875, 0.625, 0.125, 0.625, 0.125, 0.5, 0.1875, 0.5, 0.1875, 0.5625, 0.125, 0.5625, 0.1875, 0.5, 0.25, 0.5, 0.25, 0.5625, 0.1875, 0.5625, 0.375, 0.5625, 0.4375, 0.5625, 0.4375, 0.625, 0.375, 0.625, 0.375, 0.5, 0.4375, 0.5, 0.4375, 0.5625, 0.375, 0.5625, 0.4375, 0.5, 0.5, 0.5, 0.5, 0.5625, 0.4375, 0.5625, 0.25, 0.5625, 0.3125, 0.5625, 0.3125, 0.625, 0.25, 0.625, 0.25, 0.5, 0.3125, 0.5, 0.3125, 0.5625, 0.25, 0.5625, 0.3125, 0.5, 0.375, 0.5, 0.375, 0.5625, 0.3125, 0.5625, 0.25, 0.6875, 0.3125, 0.6875, 0.3125, 0.75, 0.25, 0.75, 0.25, 0.625, 0.3125, 0.625, 0.3125, 0.6875, 0.25, 0.6875, 0.3125, 0.625, 0.375, 0.625, 0.375, 0.6875, 0.3125, 0.6875, 0.625, 0.8125, 0.6875, 0.8125, 0.6875, 0.875, 0.625, 0.875, 0.625, 0.75, 0.6875, 0.75, 0.6875, 0.8125, 0.625, 0.8125, 0.6875, 0.75, 0.75, 0.75, 0.75, 0.8125, 0.6875, 0.8125, 0.5, 0.8125, 0.5625, 0.8125, 0.5625, 0.875, 0.5, 0.875, 0.5, 0.75, 0.5625, 0.75, 0.5625, 0.8125, 0.5, 0.8125, 0.5625, 0.75, 0.625, 0.75, 0.625, 0.8125, 0.5625, 0.8125, 0.625, 0.5625, 0.6875, 0.5625, 0.6875, 0.625, 0.625, 0.625, 0.625, 0.5, 0.6875, 0.5, 0.6875, 0.5625, 0.625, 0.5625, 0.6875, 0.5, 0.75, 0.5, 0.75, 0.5625, 0.6875, 0.5625, 0.5, 0.5625, 0.5625, 0.5625, 0.5625, 0.625, 0.5, 0.625, 0.5, 0.5, 0.5625, 0.5, 0.5625, 0.5625, 0.5, 0.5625, 0.5625, 0.5, 0.625, 0.5, 0.625, 0.5625, 0.5625, 0.5625, 0.5, 0.6875, 0.5625, 0.6875, 0.5625, 0.75, 0.5, 0.75, 0.5, 0.625, 0.5625, 0.625, 0.5625, 0.6875, 0.5, 0.6875, 0.5625, 0.625, 0.625, 0.625, 0.625, 0.6875, 0.5625, 0.6875, 0.75, 0.5625, 0.8125, 0.5625, 0.8125, 0.625, 0.75, 0.625, 0.75, 0.5, 0.8125, 0.5, 0.8125, 0.5625, 0.75, 0.5625, 0.8125, 0.5, 0.875, 0.5, 0.875, 0.5625, 0.8125, 0.5625, 0.75, 0.6875, 0.8125, 0.6875, 0.8125, 0.75, 0.75, 0.75, 0.75, 0.625, 0.8125, 0.625, 0.8125, 0.6875, 0.75, 0.6875, 0.8125, 0.625, 0.875, 0.625, 0.875, 0.6875, 0.8125, 0.6875, 0.625, 0.6875, 0.6875, 0.6875, 0.6875, 0.75, 0.625, 0.75, 0.625, 0.625, 0.6875, 0.625, 0.6875, 0.6875, 0.625, 0.6875, 0.6875, 0.625, 0.75, 0.625, 0.75, 0.6875, 0.6875, 0.6875, 0.375, 0.6875, 0.4375, 0.6875, 0.4375, 0.75, 0.375, 0.75, 0.375, 0.625, 0.4375, 0.625, 0.4375, 0.6875, 0.375, 0.6875, 0.4375, 0.625, 0.5, 0.625, 0.5, 0.6875, 0.4375, 0.6875, 0.125, 0.6875, 0.1875, 0.6875, 0.1875, 0.75, 0.125, 0.75, 0.125, 0.625, 0.1875, 0.625, 0.1875, 0.6875, 0.125, 0.6875, 0.1875, 0.625, 0.25, 0.625, 0.25, 0.6875, 0.1875, 0.6875, 0.375, 0.1875, 0.4375, 0.1875, 0.4375, 0.25, 0.375, 0.25, 0.375, 0.125, 0.4375, 0.125, 0.4375, 0.1875, 0.375, 0.1875, 0.4375, 0.125, 0.5, 0.125, 0.5, 0.1875, 0.4375, 0.1875, 0.125, 0.1875, 0.1875, 0.1875, 0.1875, 0.25, 0.125, 0.25, 0.125, 0.125, 0.1875, 0.125, 0.1875, 0.1875, 0.125, 0.1875, 0.1875, 0.125, 0.25, 0.125, 0.25, 0.1875, 0.1875, 0.1875, 0.125, 0.4375, 0.1875, 0.4375, 0.1875, 0.5, 0.125, 0.5, 0.125, 0.375, 0.1875, 0.375, 0.1875, 0.4375, 0.125, 0.4375, 0.1875, 0.375, 0.25, 0.375, 0.25, 0.4375, 0.1875, 0.4375, 0.625, 0.1875, 0.6875, 0.1875, 0.6875, 0.25, 0.625, 0.25, 0.625, 0.125, 0.6875, 0.125, 0.6875, 0.1875, 0.625, 0.1875, 0.6875, 0.125, 0.75, 0.125, 0.75, 0.1875, 0.6875, 0.1875, 0.625, 0.4375, 0.6875, 0.4375, 0.6875, 0.5, 0.625, 0.5, 0.625, 0.375, 0.6875, 0.375, 0.6875, 0.4375, 0.625, 0.4375, 0.6875, 0.375, 0.75, 0.375, 0.75, 0.4375, 0.6875, 0.4375, 0.375, 0.4375, 0.4375, 0.4375, 0.4375, 0.5, 0.375, 0.5, 0.375, 0.375, 0.4375, 0.375, 0.4375, 0.4375, 0.375, 0.4375, 0.4375, 0.375, 0.5, 0.375, 0.5, 0.4375, 0.4375, 0.4375])
me_plane.materials.append(mat_material_001)
me_plane.use_remesh_fix_poles = True
me_plane.use_remesh_preserve_attributes = False
me_plane.update()

# ---- objects
ob_light = bpy.data.objects.new('Light', light_light)
ob_camera = bpy.data.objects.new('Camera', cam_camera)
ob_plane = bpy.data.objects.new('Plane', me_plane)

# ---- transforms, parenting, visibility, modifiers, constraints
ob_light.location = (4.076, 1.005, 5.904)
ob_light.rotation_euler = (0.6503, 0.05522, 1.866)
ob_light.lock_rotations_4d = False
ob_light.empty_display_type = 'ARROWS'
ob_light.color = (0.0, 0.0, 0.0, 0.0)
ob_light.lineart.crease_threshold = 0.0
ob_camera.location = (7.359, -6.926, 4.958)
ob_camera.rotation_euler = (1.109, 0.0, 0.8149)
ob_camera.lock_rotations_4d = False
ob_camera.empty_display_type = 'ARROWS'
ob_camera.color = (0.0, 0.0, 0.0, 0.0)
ob_camera.display_type = 'WIRE'
ob_camera.lineart.crease_threshold = 0.0
ob_plane.location = (0.0, 0.0, 0.08468)
ob_plane.scale = (1.215, 1.215, 1.215)
_m = ob_plane.modifiers.new('Solidify', 'SOLIDIFY')
_m.thickness = 0.07

# ---- collection membership
col_collection.objects.link(ob_light)
col_collection.objects.link(ob_camera)
col_collection.objects.link(ob_plane)

# ---- scene / render settings (as saved in the file)
scene.camera = ob_camera
scene.frame_start = 1; scene.frame_end = 250; scene.frame_set(1)
scene.render.engine = 'BLENDER_EEVEE_NEXT'
scene.cycles.sampling_pattern = 'TABULATED_SOBOL'
scene.cycles.use_light_tree = False
scene.view_settings.view_transform = 'Filmic'
bpy.context.view_layer.update()
